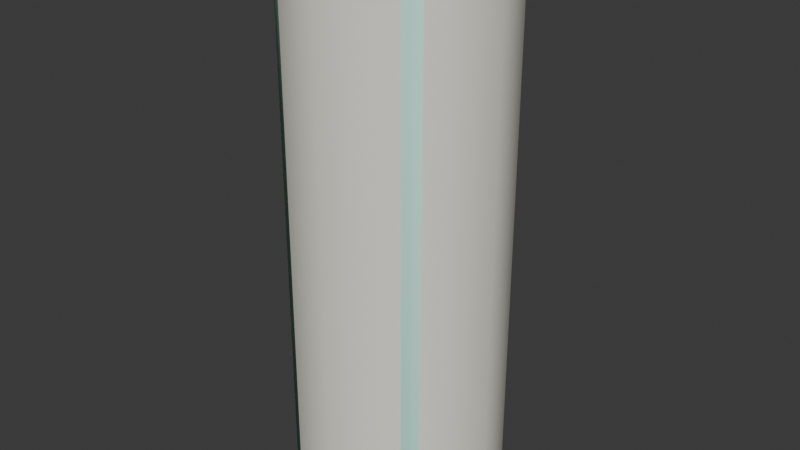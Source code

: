 # Source: Gutter_Pipe_32.blend  (saved by Blender 4.4.30; exported with 4.5.12 LTS)
import bpy
from mathutils import Matrix  # noqa: F401  (used for matrix-valued properties, if any)

bpy.ops.wm.read_factory_settings(use_empty=True)
scene = bpy.context.scene
scene.name = 'gutter_pipe_64.qc'

# ---- collections
col_gutter_pipe_32 = bpy.data.collections.new('gutter_pipe_32'); scene.collection.children.link(col_gutter_pipe_32)
col_gutter_pipe_32_physics = bpy.data.collections.new('gutter_pipe_32_physics'); scene.collection.children.link(col_gutter_pipe_32_physics)

# ---- materials (node trees are filled in below, after node groups)
mat_gutters001 = bpy.data.materials.new('gutters001')
mat_gutters001.diffuse_color = (0.855, 0.8395, 0.7431, 1.0)
mat_phy = bpy.data.materials.new('  phy')
mat_phy.diffuse_color = (0.5725, 0.9614, 0.8366, 1.0)

# ---- material node trees

# ---- world
world_world = bpy.data.worlds.new('World'); scene.world = world_world
world_world.use_nodes = True; world_world.node_tree.nodes.clear()
_N = world_world.node_tree.nodes; _L = world_world.node_tree.links
n0 = _N.new('ShaderNodeOutputWorld'); n0.name = 'World Output'; n0.location = (300, 300)
n1 = _N.new('ShaderNodeBackground'); n1.name = 'Background'; n1.location = (10, 300)
n1.inputs[0].default_value = (0.05088, 0.05088, 0.05088, 1.0)
_L.new(n1.outputs[0], n0.inputs[0])
n0.is_active_output = True
world_world.color = (0.05088, 0.05088, 0.05088)
world_world.sun_shadow_jitter_overblur = 0.0

# ---- meshes
me_gutter_pipe_64 = bpy.data.meshes.new('gutter_pipe_64')
me_gutter_pipe_64.from_pydata([(3.0, -5.196, 0.0), (0.0, -6.0, 0.0), (-3.0, -5.196, 0.0), (5.196, 3.0, 0.0), (6.0, 0.0, 0.0), (5.196, -3.0, 0.0), (-5.196, -3.0, 0.0), (-6.0, 0.0, 0.0), (-5.196, 3.0, 0.0), (-3.0, 5.196, 0.0), (0.0, 6.0, 0.0), (3.0, 5.196, 0.0), (5.196, 3.0, -32.0), (0.0, -6.0, -32.0), (3.0, -5.196, -32.0), (-3.0, -5.196, -32.0), (6.0, 1.5e-06, -32.0), (5.196, -3.0, -32.0), (-5.196, -3.0, -32.0), (-6.0, 1.5e-06, -32.0), (-5.196, 3.0, -32.0), (-3.0, 5.196, -32.0), (0.0, 6.0, -32.0), (3.0, 5.196, -32.0)], [], [(11, 3, 12, 23), (7, 8, 20, 19), (1, 2, 15, 13), (10, 11, 23, 22), (2, 6, 18, 15), (6, 7, 19, 18), (4, 5, 17, 16), (5, 0, 14, 17), (0, 1, 13, 14), (3, 4, 16, 12), (8, 9, 21, 20), (9, 10, 22, 21)])
me_gutter_pipe_64.polygons.foreach_set('use_smooth', [True] * 12)
_uv = me_gutter_pipe_64.uv_layers.new(name='Float2')
_uv.uv.foreach_set('vector', [0.379, 0.2337, 0.3711, 0.2337, 0.3711, 0.1188, 0.379, 0.1188, 0.1866, 0.2337, 0.1974, 0.2337, 0.1974, 0.3485, 0.1866, 0.3485, 0.1084, 0.2337, 0.1192, 0.2337, 0.1192, 0.3485, 0.1084, 0.3485, 0.3897, 0.2337, 0.379, 0.2337, 0.379, 0.1188, 0.3897, 0.1188, 0.168, 0.2337, 0.1759, 0.2337, 0.1759, 0.3485, 0.168, 0.3485, 0.1759, 0.2337, 0.1866, 0.2337, 0.1866, 0.3485, 0.1759, 0.3485, 0.2257, 0.2337, 0.2149, 0.2337, 0.2149, 0.1188, 0.2257, 0.1188, 0.2149, 0.2337, 0.207, 0.2337, 0.207, 0.1188, 0.2149, 0.1188, 0.09766, 0.2337, 0.1084, 0.2337, 0.1084, 0.3485, 0.09766, 0.3485, 0.2365, 0.2337, 0.2257, 0.2337, 0.2257, 0.1188, 0.2365, 0.1188, 0.4084, 0.2337, 0.4005, 0.2337, 0.4005, 0.1188, 0.4084, 0.1188, 0.4005, 0.2337, 0.3897, 0.2337, 0.3897, 0.1188, 0.4005, 0.1188])
me_gutter_pipe_64.materials.append(mat_gutters001)
me_gutter_pipe_64.update()
me_gutter_pipe_64.normals_split_custom_set([tuple(v) for v in zip(*[iter([0.5, 0.866, 5.464e-08, 0.866, 0.5, 3.104e-08, 0.866, 0.5, 3.104e-08, 0.5, 0.866, 5.464e-08, -1.0, -1.964e-08, -1.171e-15, -0.866, 0.5, 3.104e-08, -0.866, 0.5, 3.104e-08, -1.0, 1.964e-08, 1.171e-15, 0.0, -1.0, -3.974e-08, -0.5, -0.866, -3.477e-08, -0.5, -0.866, -3.477e-08, 0.0, -1.0, -3.974e-08, 0.0, 1.0, 5.96e-08, 0.5, 0.866, 5.464e-08, 0.5, 0.866, 5.464e-08, 0.0, 1.0, 5.96e-08, -0.5, -0.866, -3.477e-08, -0.866, -0.5, -2.111e-08, -0.866, -0.5, -2.111e-08, -0.5, -0.866, -3.477e-08, -0.866, -0.5, -2.111e-08, -1.0, -1.964e-08, -1.171e-15, -1.0, 1.964e-08, 1.171e-15, -0.866, -0.5, -2.111e-08, 1.0, -1.964e-08, -1.171e-15, 0.866, -0.5, -2.111e-08, 0.866, -0.5, -2.111e-08, 1.0, 1.964e-08, 1.171e-15, 0.866, -0.5, -2.111e-08, 0.5, -0.866, -3.477e-08, 0.5, -0.866, -3.477e-08, 0.866, -0.5, -2.111e-08, 0.5, -0.866, -3.477e-08, 0.0, -1.0, -3.974e-08, 0.0, -1.0, -3.974e-08, 0.5, -0.866, -3.477e-08, 0.866, 0.5, 3.104e-08, 1.0, -1.964e-08, -1.171e-15, 1.0, 1.964e-08, 1.171e-15, 0.866, 0.5, 3.104e-08, -0.866, 0.5, 3.104e-08, -0.5, 0.866, 5.464e-08, -0.5, 0.866, 5.464e-08, -0.866, 0.5, 3.104e-08, -0.5, 0.866, 5.464e-08, 0.0, 1.0, 5.96e-08, 0.0, 1.0, 5.96e-08, -0.5, 0.866, 5.464e-08])] * 3)])
me_gutter_pipe_64_physics = bpy.data.meshes.new('gutter_pipe_64_physics')
me_gutter_pipe_64_physics.from_pydata([(4.243, -4.243, 0.0), (4.243, -4.243, -32.0), (6.0, -2e-06, 0.0), (6.0, 3e-06, -32.0), (4.243, 4.243, 0.0), (4.243, 4.243, -32.0), (0.0, 6.0, 0.0), (-4.243, 4.243, 0.0), (-4.243, -4.243, 0.0), (-6.0, -3e-06, 0.0), (0.0, -6.0, 0.0), (0.0, 6.0, -32.0), (0.0, -6.0, -32.0), (-4.243, -4.243, -32.0), (-6.0, 2e-06, -32.0), (-4.243, 4.243, -32.0)], [], [(0, 1, 2), (1, 3, 2), (3, 4, 2), (3, 5, 4), (6, 7, 4), (7, 2, 4), (7, 0, 2), (7, 8, 0), (7, 9, 8), (8, 10, 0), (6, 4, 11), (11, 4, 5), (7, 6, 11), (12, 13, 1), (1, 13, 14), (1, 14, 15), (1, 15, 5), (1, 5, 3), (5, 15, 11), (10, 1, 0), (10, 12, 1), (12, 8, 13), (12, 10, 8), (8, 9, 13), (13, 9, 14), (15, 9, 7), (9, 15, 14), (15, 7, 11)])
me_gutter_pipe_64_physics.polygons.foreach_set('use_smooth', [True] * 28)
_uv = me_gutter_pipe_64_physics.uv_layers.new(name='Float2')
_uv.uv.foreach_set('vector', [0.0, 0.0, 0.0, 0.0, 0.0, 0.0, 0.0, 0.0, 0.0, 0.0, 0.0, 0.0, 0.0, 0.0, 0.0, 0.0, 0.0, 0.0, 0.0, 0.0, 0.0, 0.0, 0.0, 0.0, 0.0, 0.0, 0.0, 0.0, 0.0, 0.0, 0.0, 0.0, 0.0, 0.0, 0.0, 0.0, 0.0, 0.0, 0.0, 0.0, 0.0, 0.0, 0.0, 0.0, 0.0, 0.0, 0.0, 0.0, 0.0, 0.0, 0.0, 0.0, 0.0, 0.0, 0.0, 0.0, 0.0, 0.0, 0.0, 0.0, 0.0, 0.0, 0.0, 0.0, 0.0, 0.0, 0.0, 0.0, 0.0, 0.0, 0.0, 0.0, 0.0, 0.0, 0.0, 0.0, 0.0, 0.0, 0.0, 0.0, 0.0, 0.0, 0.0, 0.0, 0.0, 0.0, 0.0, 0.0, 0.0, 0.0, 0.0, 0.0, 0.0, 0.0, 0.0, 0.0, 0.0, 0.0, 0.0, 0.0, 0.0, 0.0, 0.0, 0.0, 0.0, 0.0, 0.0, 0.0, 0.0, 0.0, 0.0, 0.0, 0.0, 0.0, 0.0, 0.0, 0.0, 0.0, 0.0, 0.0, 0.0, 0.0, 0.0, 0.0, 0.0, 0.0, 0.0, 0.0, 0.0, 0.0, 0.0, 0.0, 0.0, 0.0, 0.0, 0.0, 0.0, 0.0, 0.0, 0.0, 0.0, 0.0, 0.0, 0.0, 0.0, 0.0, 0.0, 0.0, 0.0, 0.0, 0.0, 0.0, 0.0, 0.0, 0.0, 0.0, 0.0, 0.0, 0.0, 0.0, 0.0, 0.0, 0.0, 0.0, 0.0, 0.0, 0.0, 0.0])
me_gutter_pipe_64_physics.materials.append(mat_phy)
me_gutter_pipe_64_physics.update()
me_gutter_pipe_64_physics.normals_split_custom_set([tuple(v) for v in zip(*[iter([0.7015, -0.1259, 0.7015, 0.7383, 0.2001, 0.6441, 0.1341, -0.05294, 0.9895, 0.7383, 0.2001, 0.6441, -0.1444, -5.712e-08, 0.9895, 0.1341, -0.05294, 0.9895, -0.1444, -5.712e-08, 0.9895, -0.7117, -0.02783, 0.702, 0.1341, -0.05294, 0.9895, -0.1444, -5.712e-08, 0.9895, -0.704, 0.09334, 0.7041, -0.7117, -0.02783, 0.702, -0.9999, -0.0138, 8.619e-05, -0.7903, -0.1157, -0.6017, -0.7117, -0.02783, 0.702, -0.7903, -0.1157, -0.6017, 0.1341, -0.05294, 0.9895, -0.7117, -0.02783, 0.702, -0.7903, -0.1157, -0.6017, 0.7015, -0.1259, 0.7015, 0.1341, -0.05294, 0.9895, -0.7903, -0.1157, -0.6017, 0.795, -0.05686, -0.6039, 0.7015, -0.1259, 0.7015, -0.7903, -0.1157, -0.6017, 0.013, -0.006844, -0.9999, 0.795, -0.05686, -0.6039, 0.795, -0.05686, -0.6039, 0.9911, -0.004264, 0.1331, 0.7015, -0.1259, 0.7015, -0.9999, -0.0138, 8.619e-05, -0.7117, -0.02783, 0.702, -1.0, -0.0009023, 0.006351, -1.0, -0.0009023, 0.006351, -0.7117, -0.02783, 0.702, -0.704, 0.09334, 0.7041, -0.7903, -0.1157, -0.6017, -0.9999, -0.0138, 8.619e-05, -1.0, -0.0009023, 0.006351, 0.991, 0.01386, -0.133, 0.6064, 0.03361, -0.7944, 0.7383, 0.2001, 0.6441, 0.7383, 0.2001, 0.6441, 0.6064, 0.03361, -0.7944, 1.252e-05, 0.0798, -0.9968, 0.7383, 0.2001, 0.6441, 1.252e-05, 0.0798, -0.9968, -0.6016, 0.08224, -0.7946, 0.7383, 0.2001, 0.6441, -0.6016, 0.08224, -0.7946, -0.704, 0.09334, 0.7041, 0.7383, 0.2001, 0.6441, -0.704, 0.09334, 0.7041, -0.1444, -5.712e-08, 0.9895, -0.704, 0.09334, 0.7041, -0.6016, 0.08224, -0.7946, -1.0, -0.0009023, 0.006351, 0.9911, -0.004264, 0.1331, 0.7383, 0.2001, 0.6441, 0.7015, -0.1259, 0.7015, 0.9911, -0.004264, 0.1331, 0.991, 0.01386, -0.133, 0.7383, 0.2001, 0.6441, 0.991, 0.01386, -0.133, 0.795, -0.05686, -0.6039, 0.6064, 0.03361, -0.7944, 0.991, 0.01386, -0.133, 0.9911, -0.004264, 0.1331, 0.795, -0.05686, -0.6039, 0.795, -0.05686, -0.6039, 0.013, -0.006844, -0.9999, 0.6064, 0.03361, -0.7944, 0.6064, 0.03361, -0.7944, 0.013, -0.006844, -0.9999, 1.252e-05, 0.0798, -0.9968, -0.6016, 0.08224, -0.7946, 0.013, -0.006844, -0.9999, -0.7903, -0.1157, -0.6017, 0.013, -0.006844, -0.9999, -0.6016, 0.08224, -0.7946, 1.252e-05, 0.0798, -0.9968, -0.6016, 0.08224, -0.7946, -0.7903, -0.1157, -0.6017, -1.0, -0.0009023, 0.006351])] * 3)])
arm_gutter_pipe_64_qc_skeleton = bpy.data.armatures.new('gutter_pipe_64.qc_skeleton')  # bones are not reproduced

# ---- objects
ob_gutter_pipe_32_qc_skeleton = bpy.data.objects.new('gutter_pipe_32.qc_skeleton', arm_gutter_pipe_64_qc_skeleton)
ob_gutter_pipe_32 = bpy.data.objects.new('gutter_pipe_32', me_gutter_pipe_64)
ob_gutter_pipe_32_physics = bpy.data.objects.new('gutter_pipe_32_physics', me_gutter_pipe_64_physics)

# ---- transforms, parenting, visibility, modifiers, constraints
ob_gutter_pipe_32_qc_skeleton.location = (0.0, 0.0, 0.0)
ob_gutter_pipe_32_qc_skeleton.show_in_front = True
ob_gutter_pipe_32.parent = ob_gutter_pipe_32_qc_skeleton
ob_gutter_pipe_32.location = (0.0, 0.0, 0.0)
_vg = ob_gutter_pipe_32.vertex_groups.new(name='static_prop')
_vg.add([0, 1, 2, 3, 4, 5, 6, 7, 8, 9, 10, 11, 12, 13, 14, 15, 16, 17, 18, 19, 20, 21, 22, 23], 1.0, 'REPLACE')
_m = ob_gutter_pipe_32.modifiers.new('Armature', 'ARMATURE')
_m.object = ob_gutter_pipe_32_qc_skeleton
ob_gutter_pipe_32_physics.parent = ob_gutter_pipe_32_qc_skeleton
ob_gutter_pipe_32_physics.location = (0.0, 0.0, 0.0)
ob_gutter_pipe_32_physics.display_type = 'SOLID'
ob_gutter_pipe_32_physics.show_wire = True
_vg = ob_gutter_pipe_32_physics.vertex_groups.new(name='static_prop')
_vg.add([0, 1, 2, 3, 4, 5, 6, 7, 8, 9, 10, 11, 12, 13, 14, 15], 1.0, 'REPLACE')
_m = ob_gutter_pipe_32_physics.modifiers.new('Armature', 'ARMATURE')
_m.object = ob_gutter_pipe_32_qc_skeleton

# ---- collection membership
scene.collection.objects.link(ob_gutter_pipe_32_qc_skeleton)
col_gutter_pipe_32.objects.link(ob_gutter_pipe_32)
col_gutter_pipe_32_physics.objects.link(ob_gutter_pipe_32_physics)

# ---- scene / render settings (as saved in the file)
scene.frame_start = 0; scene.frame_end = 0; scene.frame_set(0)
scene.render.engine = 'BLENDER_EEVEE_NEXT'
bpy.context.view_layer.update()

# ---- added for rendering (the .blend has no active camera and no usable light): camera, sun
cam_auto = bpy.data.cameras.new('AutoCamera')
cam_auto.lens = 50.0
cam_auto.sensor_width = 36.0
cam_auto.clip_end = 1000.0
ob_auto_camera = bpy.data.objects.new('AutoCamera', cam_auto)
scene.collection.objects.link(ob_auto_camera)
ob_auto_camera.location = (33.5131, -40.2157, 10.8104)
ob_auto_camera.rotation_euler = (1.09748, -7.21219e-08, 0.694738)
scene.camera = ob_auto_camera
light_auto_sun = bpy.data.lights.new('AutoSun', 'SUN')
light_auto_sun.energy = 3.0
light_auto_sun.angle = 0.0523599
ob_auto_sun = bpy.data.objects.new('AutoSun', light_auto_sun)
scene.collection.objects.link(ob_auto_sun)
ob_auto_sun.rotation_euler = (0.872665, 0.174533, 0.523599)
bpy.context.view_layer.update()
